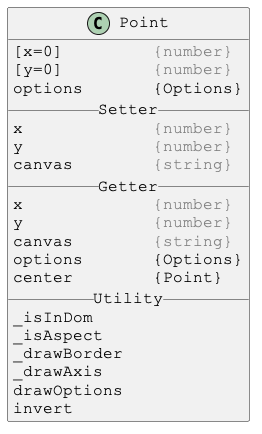

The diagram above was rendered by PlantUML. Its source (embedded in the PNG):
@startuml

skinparam DefaultFontSize 16
skinparam DefaultFontName Courier New

class Point {
[x=0]         <color:gray>{number}</color>
[y=0]         <color:gray>{number}</color>
options       {Options}
__ Setter __
x             <color:gray>{number}</color>
y             <color:gray>{number}</color>
canvas        <color:gray>{string}</color>
__ Getter __
x             <color:gray>{number}</color>
y             <color:gray>{number}</color>
canvas        <color:gray>{string}</color>
options       {Options}
center        {Point}
__ Utility __
_isInDom
_isAspect
_drawBorder
_drawAxis
drawOptions
invert
}

@enduml